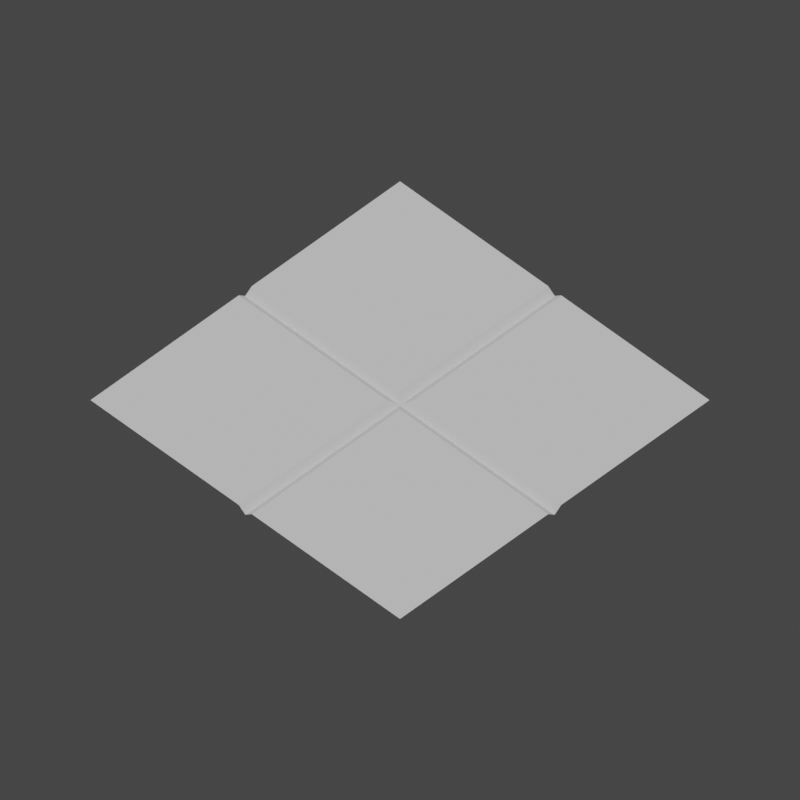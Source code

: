 # Source: body_1.blend  (saved by Blender 3.1.5; exported with 4.5.12 LTS)
import bpy
from mathutils import Matrix  # noqa: F401  (used for matrix-valued properties, if any)

bpy.ops.wm.read_factory_settings(use_empty=True)
scene = bpy.context.scene
scene.name = 'Scene'

# ---- collections
col_collection = bpy.data.collections.new('Collection'); scene.collection.children.link(col_collection)

# ---- world
world_world = bpy.data.worlds.new('World'); scene.world = world_world
world_world.use_nodes = True; world_world.node_tree.nodes.clear()
_N = world_world.node_tree.nodes; _L = world_world.node_tree.links
n0 = _N.new('ShaderNodeOutputWorld'); n0.name = 'World Output'; n0.location = (300, 300)
n1 = _N.new('ShaderNodeBackground'); n1.name = 'Background'; n1.location = (10, 300)
n1.inputs[0].default_value = (0.05088, 0.05088, 0.05088, 1.0)
_L.new(n1.outputs[0], n0.inputs[0])
n0.is_active_output = True
world_world.color = (0.05088, 0.05088, 0.05088)
world_world.use_sun_shadow = False
world_world.sun_shadow_jitter_overblur = 0.0

# ---- cameras
cam_camera = bpy.data.cameras.new('Camera')
cam_camera.type = 'ORTHO'
cam_camera.clip_end = 100.0
cam_camera.ortho_scale = 7.314

# ---- lights
light_light = bpy.data.lights.new('Light', 'SUN')
light_light.transmission_factor = 0.0
light_light.angle = 0.1993
light_light.energy = 2.0
light_light.shadow_soft_size = 0.1
light_light.shadow_cascade_max_distance = 1000.0

# ---- meshes
me_x = bpy.data.meshes.new('Плоскость')
me_x.from_pydata([(-2.0, -2.0, 0.0), (2.0, -2.0, 0.0), (-2.0, 2.0, 0.0), (2.0, 2.0, 0.0), (-2.0, -0.08386, 0.0), (-2.0, 0.08386, 0.0), (-2.0, 0.0, -0.0669), (0.08386, -2.0, 0.0), (-0.08386, -2.0, 0.0), (0.0, -2.0, -0.0669), (2.0, 0.08386, 0.0), (2.0, -0.08386, 0.0), (2.0, 0.0, -0.0669), (-0.08386, 2.0, 0.0), (0.08386, 2.0, 0.0), (0.0, 2.0, -0.0669), (0.08386, 0.08386, 0.0), (-0.08386, 0.08386, 0.0), (-0.08386, -0.08386, 0.0), (0.08386, -0.08386, 0.0), (0.0, 0.08386, -0.0669), (0.0, 0.0, -0.0669), (-0.08386, 0.0, -0.0669), (0.0, -0.08386, -0.0669), (0.08386, 0.0, -0.0669)], [], [(7, 1, 11, 19), (5, 17, 13, 2), (16, 10, 3, 14), (16, 20, 21, 24), (17, 22, 21, 20), (18, 23, 21, 22), (19, 24, 21, 23), (16, 14, 15, 20), (20, 15, 13, 17), (7, 19, 23, 9), (9, 23, 18, 8), (17, 5, 6, 22), (22, 6, 4, 18), (10, 16, 24, 12), (12, 24, 19, 11), (0, 8, 18, 4)])
_uv = me_x.uv_layers.new(name='UVКарта')
_uv.uv.foreach_set('vector', [0.521, 0.0, 1.0, 0.0, 1.0, 0.479, 0.521, 0.479, 0.0, 0.521, 0.479, 0.521, 0.479, 1.0, 0.0, 1.0, 0.521, 0.521, 1.0, 0.521, 1.0, 1.0, 0.521, 1.0, 0.521, 0.521, 0.5, 0.521, 0.5, 0.5, 0.521, 0.5, 0.479, 0.521, 0.479, 0.5, 0.5, 0.5, 0.5, 0.521, 0.479, 0.479, 0.5, 0.479, 0.5, 0.5, 0.479, 0.5, 0.521, 0.479, 0.521, 0.5, 0.5, 0.5, 0.5, 0.479, 0.521, 0.521, 0.521, 1.0, 0.5, 1.0, 0.5, 0.521, 0.5, 0.521, 0.5, 1.0, 0.479, 1.0, 0.479, 0.521, 0.521, 0.0, 0.521, 0.479, 0.5, 0.479, 0.5, 0.0, 0.5, 0.0, 0.5, 0.479, 0.479, 0.479, 0.479, 0.0, 0.479, 0.521, 0.0, 0.521, 0.0, 0.5, 0.479, 0.5, 0.479, 0.5, 0.0, 0.5, 0.0, 0.479, 0.479, 0.479, 1.0, 0.521, 0.521, 0.521, 0.521, 0.5, 1.0, 0.5, 1.0, 0.5, 0.521, 0.5, 0.521, 0.479, 1.0, 0.479, 0.0, 0.0, 0.479, 0.0, 0.479, 0.479, 0.0, 0.479])
me_x.use_remesh_fix_poles = True
me_x.use_remesh_preserve_attributes = False
me_x.update()

# ---- objects
ob_light = bpy.data.objects.new('Light', light_light)
ob_camera = bpy.data.objects.new('Camera', cam_camera)
ob_x = bpy.data.objects.new('Пустышка', None)
ob_x_1 = bpy.data.objects.new('Плоскость', me_x)

# ---- transforms, parenting, visibility, modifiers, constraints
ob_light.location = (4.076, 1.005, 5.904)
ob_light.rotation_euler = (0.1841, -0.1841, 1.376)
ob_light.lock_rotations_4d = False
ob_light.empty_display_type = 'ARROWS'
ob_light.color = (0.0, 0.0, 0.0, 0.0)
ob_light.lineart.crease_threshold = 0.0
ob_camera.parent = ob_x
ob_camera.location = (0.0, -5.44, 0.0)
ob_camera.rotation_euler = (1.571, 0.0, 0.0)
ob_camera.lock_rotations_4d = False
ob_camera.empty_display_type = 'ARROWS'
ob_camera.color = (0.0, 0.0, 0.0, 0.0)
ob_camera.display_type = 'WIRE'
ob_camera.lineart.crease_threshold = 0.0
ob_x.location = (0.0, 0.0, 0.0)
ob_x.rotation_euler = (-0.7854, 0.0, 0.7854)
ob_x_1.location = (0.0, 0.0, 0.0)

# ---- collection membership
col_collection.objects.link(ob_light)
col_collection.objects.link(ob_camera)
col_collection.objects.link(ob_x)
col_collection.objects.link(ob_x_1)

# ---- scene / render settings (as saved in the file)
scene.camera = ob_camera
scene.frame_start = 1; scene.frame_end = 250; scene.frame_set(1)
scene.render.engine = 'CYCLES'
scene.render.resolution_x = 500
scene.render.resolution_y = 500
scene.render.film_transparent = True
scene.cycles.sampling_pattern = 'TABULATED_SOBOL'
scene.cycles.use_light_tree = False
scene.eevee.use_gtao = True
scene.eevee.use_raytracing = True
scene.view_settings.view_transform = 'Filmic'
bpy.context.view_layer.update()
